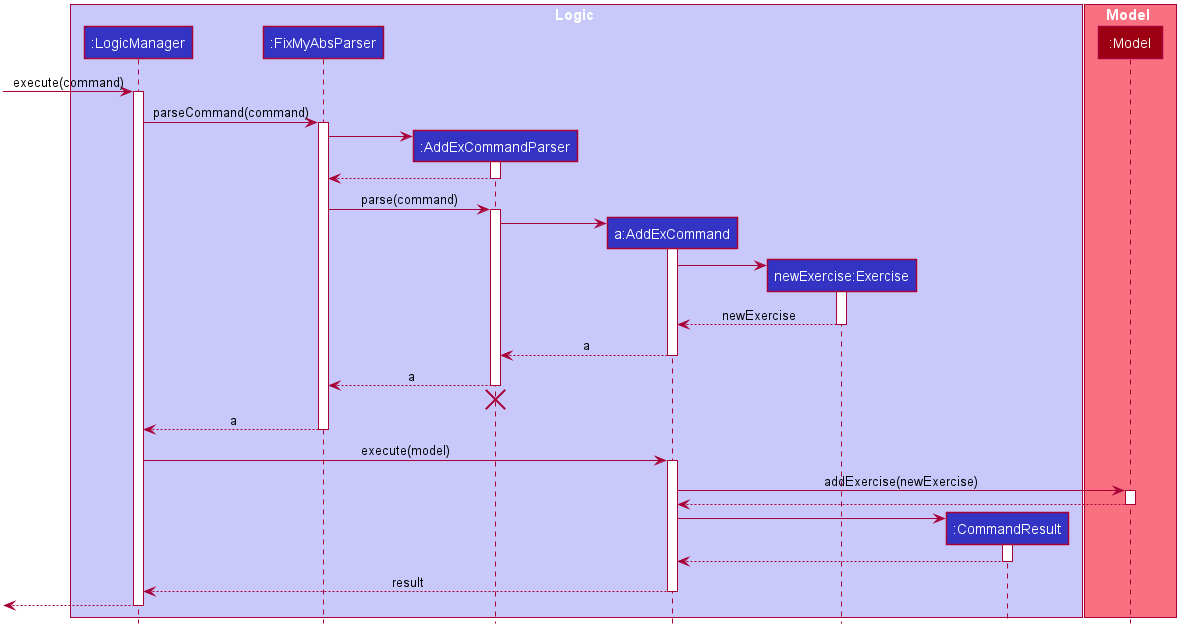

The diagram above was rendered by PlantUML. Its source (embedded in the PNG):
@startuml








skinparam BackgroundColor #FFFFFFF

skinparam Shadowing false

skinparam Class {
    FontColor #FFFFFF
    BorderThickness 1
    BorderColor #FFFFFF
    StereotypeFontColor #FFFFFF
    FontName Arial
}

skinparam Actor {
    BorderColor #000000
    Color #000000
    FontName Arial
}

skinparam Sequence {
    MessageAlign center
    BoxFontSize 15
    BoxPadding 0
    BoxFontColor #FFFFFF
    FontName Arial
}

skinparam Participant {
    FontColor #FFFFFFF
    Padding 20
}

skinparam MinClassWidth 50
skinparam ParticipantPadding 10
skinparam Shadowing false
skinparam DefaultTextAlignment center
skinparam packageStyle Rectangle

hide footbox
hide members
hide circle

box Logic #C8C8FA
participant ":LogicManager" as LogicManager #3333C4
participant ":FixMyAbsParser" as FixMyAbsParser #3333C4
participant ":AddExCommandParser" as AddExCommandParser #3333C4
participant "a:AddExCommand" as AddExCommand #3333C4
participant "newExercise:Exercise" as Exercise #3333C4
participant ":CommandResult" as CommandResult #3333C4
end box

box Model #F97181
participant ":Model" as Model #9D0012
end box

[-> LogicManager : execute(command)
activate LogicManager

LogicManager -> FixMyAbsParser : parseCommand(command)
activate FixMyAbsParser

create AddExCommandParser
FixMyAbsParser -> AddExCommandParser
activate AddExCommandParser

AddExCommandParser --> FixMyAbsParser
deactivate AddExCommandParser

FixMyAbsParser -> AddExCommandParser : parse(command)
activate AddExCommandParser

create AddExCommand
AddExCommandParser -> AddExCommand
activate AddExCommand

create Exercise
AddExCommand -> Exercise
activate Exercise

Exercise --> AddExCommand : newExercise
deactivate Exercise

AddExCommand --> AddExCommandParser : a
deactivate AddExCommand

AddExCommandParser --> FixMyAbsParser : a
deactivate AddExCommandParser
AddExCommandParser -[hidden]-> FixMyAbsParser
destroy AddExCommandParser

FixMyAbsParser --> LogicManager : a
deactivate FixMyAbsParser

LogicManager -> AddExCommand : execute(model)
activate AddExCommand

AddExCommand -> Model : addExercise(newExercise)
activate Model

Model --> AddExCommand
deactivate Model

create CommandResult
AddExCommand -> CommandResult
activate CommandResult

CommandResult --> AddExCommand
deactivate CommandResult

AddExCommand --> LogicManager : result
deactivate AddExCommand

[<--LogicManager
deactivate LogicManager
@enduml